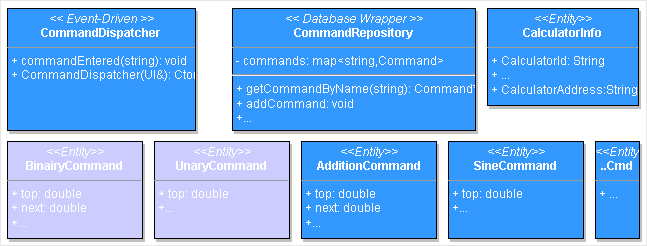

The diagram above was exported from draw.io. Its source (the exported page's mxGraphModel, read from the mxfile embedded in the PNG):
<mxGraphModel dx="1138" dy="510" grid="0" gridSize="10" guides="1" tooltips="1" connect="1" arrows="1" fold="1" page="1" pageScale="1" pageWidth="850" pageHeight="1100" math="0" shadow="0">
  <root>
    <mxCell id="0rESLE7iJAKfQsFiBq4X-0" />
    <mxCell id="0rESLE7iJAKfQsFiBq4X-1" parent="0rESLE7iJAKfQsFiBq4X-0" />
    <mxCell id="0rESLE7iJAKfQsFiBq4X-2" value="" style="rounded=0;whiteSpace=wrap;html=1;fontColor=#007FFF;strokeColor=#E6E6E6;fillColor=none;" vertex="1" parent="0rESLE7iJAKfQsFiBq4X-1">
      <mxGeometry x="59" y="223" width="646" height="245" as="geometry" />
    </mxCell>
    <mxCell id="0rESLE7iJAKfQsFiBq4X-3" value="&lt;p style=&quot;margin:0px;margin-top:4px;text-align:center;&quot;&gt;&lt;i&gt;&amp;lt;&amp;lt; Event-Driven &amp;gt;&amp;gt;&lt;/i&gt;&lt;br&gt;&lt;b&gt;CommandDispatcher&lt;/b&gt;&lt;/p&gt;&lt;hr size=&quot;1&quot;&gt;&lt;p style=&quot;margin:0px;margin-left:4px;&quot;&gt;+ commandEntered(string): void&lt;br&gt;&lt;/p&gt;&lt;p style=&quot;margin:0px;margin-left:4px;&quot;&gt;+ CommandDispatcher(UI&amp;amp;): Ctor&lt;/p&gt;" style="verticalAlign=top;align=left;overflow=fill;fontSize=12;fontFamily=Helvetica;html=1;shadow=1;fontColor=#FFFFFF;fillColor=#3399FF;" vertex="1" parent="0rESLE7iJAKfQsFiBq4X-1">
      <mxGeometry x="66" y="231" width="188" height="122" as="geometry" />
    </mxCell>
    <mxCell id="0rESLE7iJAKfQsFiBq4X-5" value="&lt;p style=&quot;margin:0px;margin-top:4px;text-align:center;&quot;&gt;&lt;i&gt;&amp;lt;&amp;lt; Database Wrapper &amp;gt;&amp;gt;&lt;/i&gt;&lt;br&gt;&lt;b&gt;CommandRepository&lt;/b&gt;&lt;/p&gt;&lt;hr size=&quot;1&quot;&gt;&lt;p style=&quot;margin:0px;margin-left:4px;&quot;&gt;- commands: map&amp;lt;string,Command&amp;gt;&lt;/p&gt;&lt;hr&gt;&lt;p style=&quot;margin:0px;margin-left:4px;&quot;&gt;+ getCommandByName(string): Command*&lt;/p&gt;&lt;p style=&quot;margin:0px;margin-left:4px;&quot;&gt;+ addCommand: void&lt;/p&gt;&lt;p style=&quot;margin:0px;margin-left:4px;&quot;&gt;+...&lt;/p&gt;&lt;p style=&quot;margin:0px;margin-left:4px;&quot;&gt;&lt;br&gt;&lt;/p&gt;" style="verticalAlign=top;align=left;overflow=fill;fontSize=12;fontFamily=Helvetica;html=1;shadow=1;fontColor=#FFFFFF;fillColor=#3399FF;" vertex="1" parent="0rESLE7iJAKfQsFiBq4X-1">
      <mxGeometry x="291" y="231" width="243" height="122" as="geometry" />
    </mxCell>
    <mxCell id="0rESLE7iJAKfQsFiBq4X-6" value="&lt;p style=&quot;margin:0px;margin-top:4px;text-align:center;&quot;&gt;&lt;i&gt;&amp;lt;&amp;lt;Entity&amp;gt;&amp;gt;&lt;/i&gt;&lt;br&gt;&lt;b&gt;CalculatorInfo&lt;/b&gt;&lt;/p&gt;&lt;hr size=&quot;1&quot;&gt;&lt;p style=&quot;margin:0px;margin-left:4px;&quot;&gt;+ CalculatorId: String&lt;/p&gt;&lt;p style=&quot;margin:0px;margin-left:4px;&quot;&gt;+ ...&lt;/p&gt;&lt;p style=&quot;margin:0px;margin-left:4px;&quot;&gt;+ CalculatorAddress:String&lt;/p&gt;&lt;p style=&quot;margin:0px;margin-left:4px;&quot;&gt;&lt;br&gt;&lt;/p&gt;" style="verticalAlign=top;align=left;overflow=fill;fontSize=12;fontFamily=Helvetica;html=1;shadow=1;fontColor=#FFFFFF;fillColor=#3399FF;" vertex="1" parent="0rESLE7iJAKfQsFiBq4X-1">
      <mxGeometry x="546" y="231" width="151" height="97" as="geometry" />
    </mxCell>
    <mxCell id="0rESLE7iJAKfQsFiBq4X-7" value="&lt;p style=&quot;margin:0px;margin-top:4px;text-align:center;&quot;&gt;&lt;i&gt;&amp;lt;&amp;lt;Entity&amp;gt;&amp;gt;&lt;/i&gt;&lt;br&gt;&lt;b&gt;BinairyCommand&lt;/b&gt;&lt;/p&gt;&lt;hr size=&quot;1&quot;&gt;&lt;p style=&quot;margin:0px;margin-left:4px;&quot;&gt;+ top: double&lt;/p&gt;&lt;p style=&quot;margin:0px;margin-left:4px;&quot;&gt;+ next: double&lt;/p&gt;&lt;p style=&quot;margin:0px;margin-left:4px;&quot;&gt;+...&lt;/p&gt;&lt;p style=&quot;margin:0px;margin-left:4px;&quot;&gt;&lt;br&gt;&lt;/p&gt;" style="verticalAlign=top;align=left;overflow=fill;fontSize=12;fontFamily=Helvetica;html=1;shadow=1;fontColor=#FFFFFF;fillColor=#CCCCFF;" vertex="1" parent="0rESLE7iJAKfQsFiBq4X-1">
      <mxGeometry x="66" y="364" width="135" height="97" as="geometry" />
    </mxCell>
    <mxCell id="0rESLE7iJAKfQsFiBq4X-8" value="&lt;p style=&quot;margin:0px;margin-top:4px;text-align:center;&quot;&gt;&lt;i&gt;&amp;lt;&amp;lt;Entity&amp;gt;&amp;gt;&lt;/i&gt;&lt;br&gt;&lt;b&gt;UnaryCommand&lt;/b&gt;&lt;/p&gt;&lt;hr size=&quot;1&quot;&gt;&lt;p style=&quot;margin:0px;margin-left:4px;&quot;&gt;+ top: double&lt;/p&gt;&lt;p style=&quot;margin:0px;margin-left:4px;&quot;&gt;+...&lt;/p&gt;&lt;p style=&quot;margin:0px;margin-left:4px;&quot;&gt;&lt;br&gt;&lt;/p&gt;" style="verticalAlign=top;align=left;overflow=fill;fontSize=12;fontFamily=Helvetica;html=1;shadow=1;fontColor=#FFFFFF;fillColor=#CCCCFF;" vertex="1" parent="0rESLE7iJAKfQsFiBq4X-1">
      <mxGeometry x="213" y="364" width="135" height="97" as="geometry" />
    </mxCell>
    <mxCell id="0rESLE7iJAKfQsFiBq4X-9" value="&lt;p style=&quot;margin:0px;margin-top:4px;text-align:center;&quot;&gt;&lt;i&gt;&amp;lt;&amp;lt;Entity&amp;gt;&amp;gt;&lt;/i&gt;&lt;br&gt;&lt;b&gt;AdditionCommand&lt;/b&gt;&lt;/p&gt;&lt;hr size=&quot;1&quot;&gt;&lt;p style=&quot;margin:0px;margin-left:4px;&quot;&gt;+ top: double&lt;/p&gt;&lt;p style=&quot;margin:0px;margin-left:4px;&quot;&gt;+ next: double&lt;/p&gt;&lt;p style=&quot;margin:0px;margin-left:4px;&quot;&gt;+...&lt;/p&gt;&lt;p style=&quot;margin:0px;margin-left:4px;&quot;&gt;&lt;br&gt;&lt;/p&gt;" style="verticalAlign=top;align=left;overflow=fill;fontSize=12;fontFamily=Helvetica;html=1;shadow=1;fontColor=#FFFFFF;fillColor=#3399FF;" vertex="1" parent="0rESLE7iJAKfQsFiBq4X-1">
      <mxGeometry x="360" y="364" width="135" height="97" as="geometry" />
    </mxCell>
    <mxCell id="0rESLE7iJAKfQsFiBq4X-10" value="&lt;p style=&quot;margin:0px;margin-top:4px;text-align:center;&quot;&gt;&lt;i&gt;&amp;lt;&amp;lt;Entity&amp;gt;&amp;gt;&lt;/i&gt;&lt;br&gt;&lt;b&gt;SineCommand&lt;/b&gt;&lt;/p&gt;&lt;hr size=&quot;1&quot;&gt;&lt;p style=&quot;margin:0px;margin-left:4px;&quot;&gt;+ top: double&lt;/p&gt;&lt;p style=&quot;margin:0px;margin-left:4px;&quot;&gt;+...&lt;/p&gt;&lt;p style=&quot;margin:0px;margin-left:4px;&quot;&gt;&lt;br&gt;&lt;/p&gt;" style="verticalAlign=top;align=left;overflow=fill;fontSize=12;fontFamily=Helvetica;html=1;shadow=1;fontColor=#FFFFFF;fillColor=#3399FF;" vertex="1" parent="0rESLE7iJAKfQsFiBq4X-1">
      <mxGeometry x="507" y="364" width="135" height="97" as="geometry" />
    </mxCell>
    <mxCell id="0rESLE7iJAKfQsFiBq4X-11" value="&lt;p style=&quot;margin:0px;margin-top:4px;text-align:center;&quot;&gt;&lt;i&gt;&amp;lt;&amp;lt;Entity&amp;gt;&amp;gt;&lt;/i&gt;&lt;br&gt;&lt;b&gt;..Cmd&lt;/b&gt;&lt;/p&gt;&lt;hr size=&quot;1&quot;&gt;&lt;p style=&quot;margin:0px;margin-left:4px;&quot;&gt;+ .&lt;span style=&quot;background-color: initial;&quot;&gt;..&lt;/span&gt;&lt;/p&gt;&lt;p style=&quot;margin:0px;margin-left:4px;&quot;&gt;&lt;br&gt;&lt;/p&gt;" style="verticalAlign=top;align=left;overflow=fill;fontSize=12;fontFamily=Helvetica;html=1;shadow=1;fontColor=#FFFFFF;fillColor=#3399FF;" vertex="1" parent="0rESLE7iJAKfQsFiBq4X-1">
      <mxGeometry x="654" y="364" width="44" height="97" as="geometry" />
    </mxCell>
  </root>
</mxGraphModel>